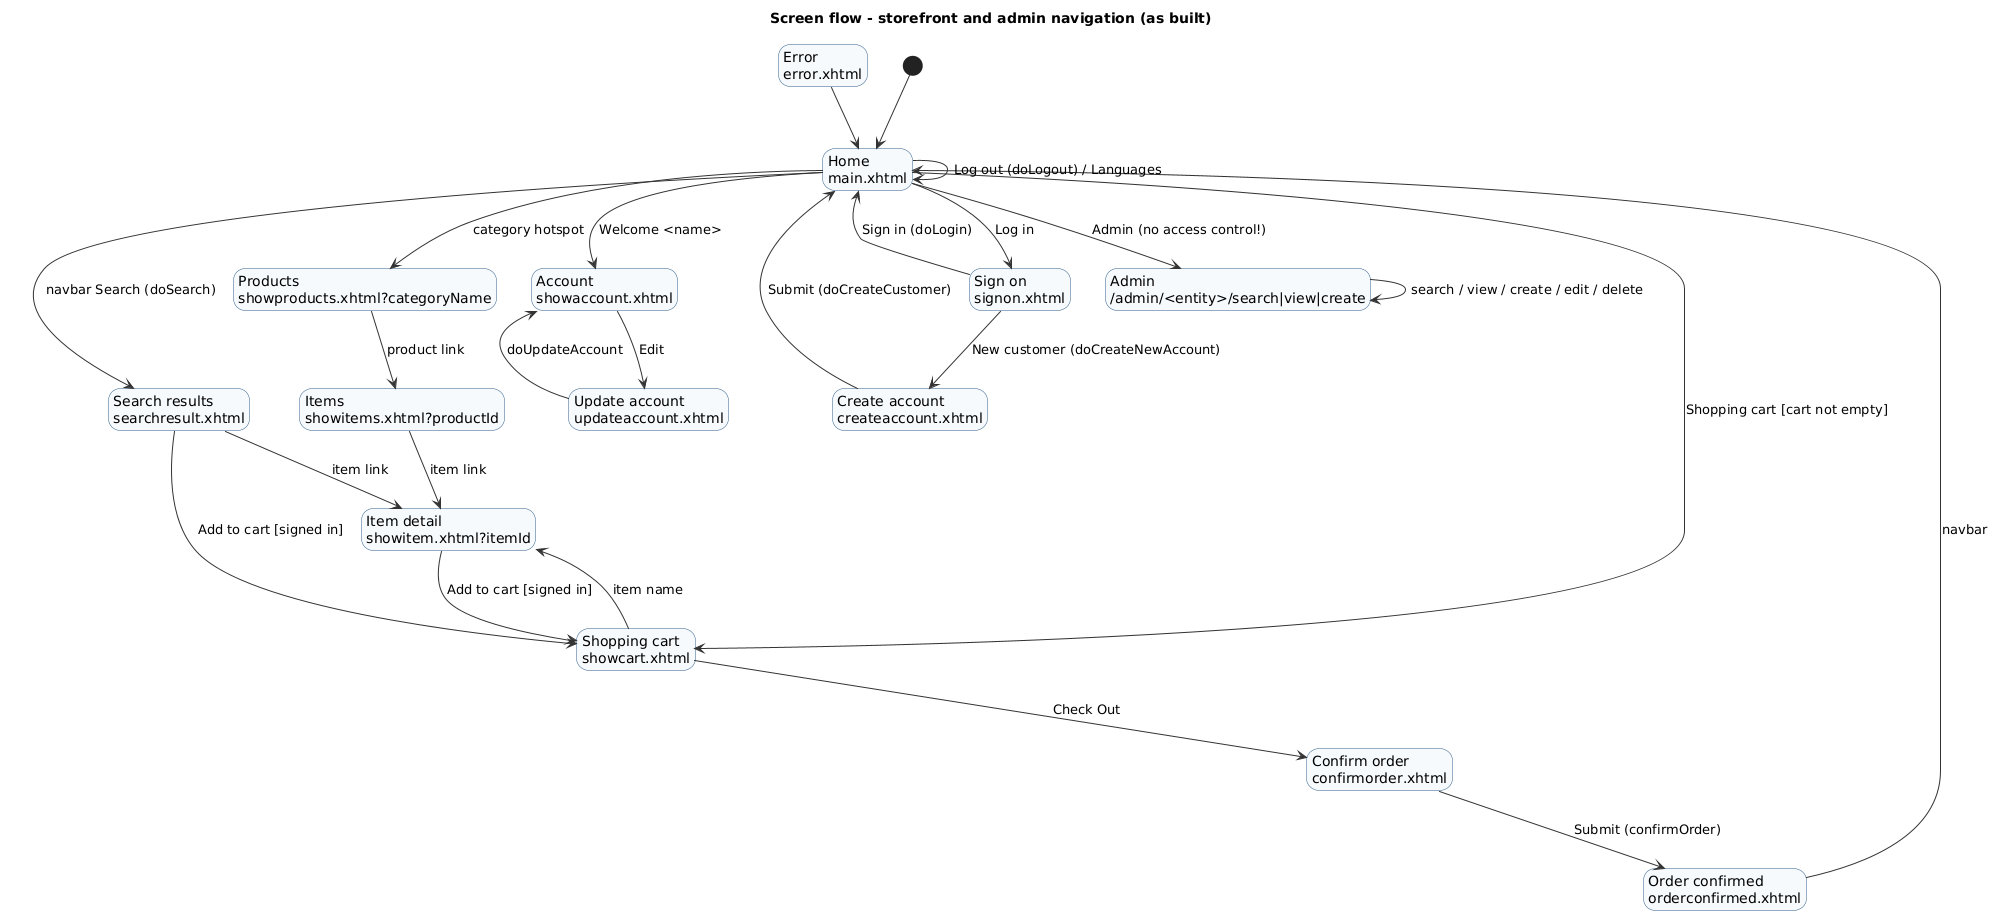

The diagram above was rendered by PlantUML. Its source (embedded in the PNG):
@startuml flow-00-screen-flow
' Screen flow (navigation map) derived from h:link outcomes, action return values and f:viewParam in *.xhtml.
' Not a UML diagram: boxes are screens (Facelets views), arrows are user-triggered navigations.
skinparam shadowing false
skinparam defaultFontName "Helvetica"
skinparam StateBackgroundColor #F7FAFD
skinparam StateBorderColor #2F5D8A
skinparam ArrowColor #333333
hide empty description
title Screen flow - storefront and admin navigation (as built)

state "Home\nmain.xhtml" as main
state "Products\nshowproducts.xhtml?categoryName" as prods
state "Items\nshowitems.xhtml?productId" as items
state "Item detail\nshowitem.xhtml?itemId" as item
state "Search results\nsearchresult.xhtml" as search
state "Sign on\nsignon.xhtml" as signon
state "Create account\ncreateaccount.xhtml" as create
state "Account\nshowaccount.xhtml" as acct
state "Update account\nupdateaccount.xhtml" as upd
state "Shopping cart\nshowcart.xhtml" as cart
state "Confirm order\nconfirmorder.xhtml" as confirm
state "Order confirmed\norderconfirmed.xhtml" as done
state "Admin\n/admin/<entity>/search|view|create" as admin
state "Error\nerror.xhtml" as err

[*] --> main
main --> prods : category hotspot
prods --> items : product link
items --> item : item link
main --> search : navbar Search (doSearch)
search --> item : item link
item --> cart : Add to cart [signed in]
search --> cart : Add to cart [signed in]
main --> signon : Log in
signon --> main : Sign in (doLogin)
signon --> create : New customer (doCreateNewAccount)
create --> main : Submit (doCreateCustomer)
main --> acct : Welcome <name>
acct --> upd : Edit
upd --> acct : doUpdateAccount
main --> cart : Shopping cart [cart not empty]
cart --> item : item name
cart --> confirm : Check Out
confirm --> done : Submit (confirmOrder)
done --> main : navbar
main --> admin : Admin (no access control!)
admin --> admin : search / view / create / edit / delete
main --> main : Log out (doLogout) / Languages
err --> main
@enduml